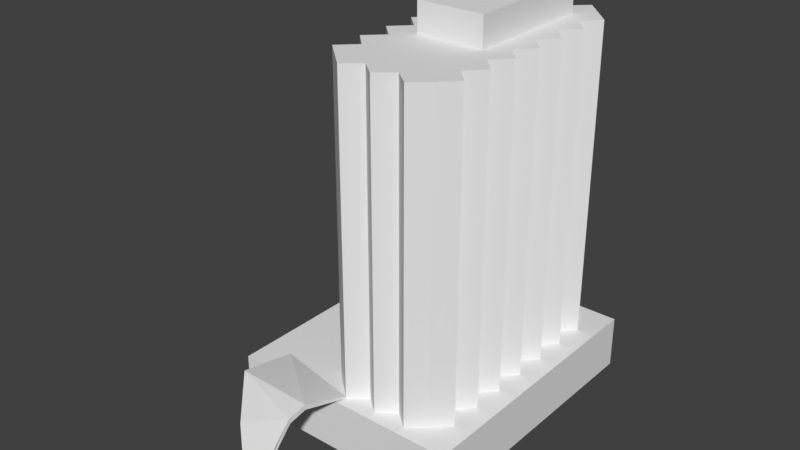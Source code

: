 # Source: crownPlaza.blend  (saved by Blender 2.78.0; exported with 4.5.12 LTS)
import bpy
from mathutils import Matrix  # noqa: F401  (used for matrix-valued properties, if any)

bpy.ops.wm.read_factory_settings(use_empty=True)
scene = bpy.context.scene
scene.name = 'Scene'

# ---- collections
col_collection_1 = bpy.data.collections.new('Collection 1'); scene.collection.children.link(col_collection_1)

# ---- materials (node trees are filled in below, after node groups)
mat_material = bpy.data.materials.new('Material')
mat_material.alpha_threshold = 0.0
mat_material.use_transparent_shadow = False
mat_material.roughness = 0.5
mat_material.line_color = (0.0, 0.0, 0.0, 1.0)

# ---- material node trees

# ---- world
world_world = bpy.data.worlds.new('World'); scene.world = world_world
world_world.color = (0.05088, 0.05088, 0.05088)
world_world.use_sun_shadow = False
world_world.sun_shadow_jitter_overblur = 0.0
world_world.cycles.sampling_method = 'MANUAL'

# ---- meshes
me_cube = bpy.data.meshes.new('Cube')
me_cube.from_pydata([(0.4286, 1.0, 1.0), (0.1429, 1.0, 1.0), (0.7143, -1.0, 1.0), (0.4286, -1.0, 1.0), (0.1429, -1.0, 1.0), (-0.1429, -1.0, 1.0), (0.7143, 0.7143, 1.0), (0.7143, 0.4286, 1.0), (0.7143, 0.1429, 1.0), (0.7143, -0.1429, 1.0), (0.7143, -0.4286, 1.0), (0.7143, -0.7143, 1.0), (0.5714, -1.12, 12.79), (0.5714, 1.139, 12.79), (0.5714, -1.12, 1.0), (0.5714, 1.139, 1.0), (-0.1429, 0.7143, 1.0), (-0.1429, 0.4286, 1.0), (-0.1429, 0.1429, 1.0), (-0.1429, -0.1429, 1.0), (-0.1429, -0.4286, 1.0), (-0.1429, -0.7143, 1.0), (0.4286, 1.0, 12.79), (0.1429, 1.0, 12.79), (0.7143, -1.0, 12.79), (0.4286, -1.0, 12.79), (0.1429, -1.0, 12.79), (0.7143, -0.7143, 12.79), (-0.1429, -0.7143, 12.79), (0.7143, 0.7143, 12.79), (0.7143, 0.4286, 12.79), (0.7143, 0.1429, 12.79), (0.7143, -0.1429, 12.79), (0.7143, -0.4286, 12.79), (-0.1429, 0.7143, 12.79), (-0.1429, 0.4286, 12.79), (-0.1429, 0.1429, 12.79), (-0.1429, -0.1429, 12.79), (-0.1429, -0.4286, 12.79), (0.2857, 1.139, 1.0), (0.2857, -1.12, 1.0), (0.2857, 1.139, 12.79), (0.2857, -1.12, 12.79), (2.086e-07, 1.139, 1.0), (-5.215e-07, -1.12, 1.0), (2.086e-07, 1.139, 12.79), (-5.215e-07, -1.12, 12.79), (0.8459, -0.8571, 1.0), (-0.2885, -0.8571, 1.0), (0.8459, -0.8571, 12.79), (-0.2885, -0.8571, 12.79), (0.8459, -0.5714, 1.0), (-0.2885, -0.5714, 1.0), (0.8459, -0.5714, 12.79), (-0.2885, -0.5714, 12.79), (0.8459, -0.2857, 1.0), (-0.2885, -0.2857, 1.0), (0.8459, -0.2857, 12.79), (-0.2885, -0.2857, 12.79), (0.5714, -0.2857, 12.79), (-2.608e-07, -0.2857, 12.79), (0.8459, -4.768e-07, 1.0), (-0.2885, -1.788e-07, 1.0), (0.8459, -4.768e-07, 12.79), (-0.2885, -1.788e-07, 12.79), (0.8459, 0.2857, 1.0), (-0.2885, 0.2857, 1.0), (0.8459, 0.2857, 12.79), (-0.2885, 0.2857, 12.79), (0.8459, 0.5714, 1.0), (-0.2885, 0.5714, 1.0), (0.8459, 0.5714, 12.79), (-0.2885, 0.5714, 12.79), (0.8459, 0.8571, 1.0), (-0.2885, 0.8571, 1.0), (0.8459, 0.8571, 12.79), (-0.2885, 0.8571, 12.79), (0.5714, 0.8571, 12.79), (1.565e-07, 0.8571, 12.79), (-1.0, -1.202, -1.0), (1.0, -1.202, -1.0), (1.0, -1.202, 1.0), (-1.0, -1.202, 1.0), (-1.0, 1.202, -1.0), (1.0, 1.202, -1.0), (1.0, 1.202, 1.0), (-1.0, 1.202, 1.0), (0.5714, 1.202, 1.0), (0.4286, 1.202, 1.0), (0.5714, 0.8571, 13.88), (1.565e-07, 0.8571, 13.88), (0.5714, -0.2857, 13.88), (-2.608e-07, -0.2857, 13.88), (-0.1429, -1.0, 1.07), (-5.215e-07, -1.12, 1.07), (-0.01006, -1.549, 1.58), (-0.7143, -1.0, 1.0), (-0.7143, -1.0, 1.202), (-0.01006, -1.549, 1.782), (-0.01131, -1.706, 1.437), (-0.7042, -1.496, 1.458), (-0.7059, -1.504, 1.659), (-0.01294, -1.713, 1.638), (0.01499, -1.883, 0.8504), (-0.3969, -1.836, 0.7786), (-0.3969, -1.85, 0.9761), (0.015, -1.897, 1.048), (0.03834, -2.112, -0.2678), (-0.04781, -2.111, -0.2859), (-0.04736, -2.15, -0.2789), (0.04773, -2.141, -0.2291), (0.04966, -2.128, -1.0), (0.02654, -2.122, -1.0), (0.02745, -2.138, -1.0), (0.05056, -2.144, -1.0)], [], [(16, 70, 72, 34), (6, 73, 75, 29), (74, 16, 34, 76), (70, 17, 35, 72), (80, 79, 83, 84), (85, 84, 83, 86, 88, 87), (8, 65, 67, 31), (90, 92, 91, 89), (1, 43, 45, 23), (7, 69, 71, 30), (81, 82, 79, 80), (44, 4, 26, 46, 94), (43, 74, 76, 45), (52, 21, 28, 54), (21, 48, 50, 28), (19, 56, 58, 37), (79, 82, 86, 83), (61, 8, 31, 63), (14, 2, 24, 12), (81, 80, 84, 85), (13, 22, 41, 23, 45, 78, 77, 59, 57, 32, 63, 31, 67, 30, 71, 29, 75), (40, 3, 25, 42), (11, 51, 53, 27), (65, 7, 30, 67), (20, 52, 54, 38), (60, 78, 45, 76, 34, 72, 35, 68, 36, 64, 37, 58, 38, 54, 28, 50, 46, 26, 42, 25, 12, 24, 49, 27, 53, 33, 57, 59), (44, 94, 98, 102, 99, 95), (99, 102, 106, 110, 107, 103), (39, 1, 23, 41), (47, 11, 27, 49), (66, 18, 36, 68), (77, 78, 90, 89), (18, 62, 64, 36), (62, 19, 37, 64), (56, 20, 38, 58), (17, 66, 68, 35), (9, 61, 63, 32), (77, 89, 91, 59), (2, 47, 49, 24), (82, 81, 85, 87, 15, 73, 6, 69, 7, 65, 8, 61, 9, 55, 10, 51, 11, 47, 2, 14, 3, 40, 4, 44, 5, 48, 21, 52, 20, 56, 19, 62, 18, 66, 17, 70, 16, 74, 43, 1, 39, 0, 88, 86), (4, 40, 42, 26), (51, 10, 33, 53), (60, 92, 90, 78), (69, 6, 29, 71), (55, 9, 32, 57), (15, 0, 22, 13), (3, 14, 12, 25), (0, 15, 87, 88), (0, 39, 41, 22), (60, 59, 91, 92), (5, 44, 95, 96), (73, 15, 13, 75), (94, 93, 97, 98), (93, 5, 96, 97), (102, 101, 105, 106), (96, 95, 99, 100), (98, 97, 101, 102), (97, 96, 100, 101), (48, 5, 93, 94, 46, 50), (101, 100, 104, 105), (100, 99, 103, 104), (108, 107, 111, 112), (104, 103, 107, 108), (106, 105, 109, 110), (105, 104, 108, 109), (112, 111, 114, 113), (110, 109, 113, 114), (109, 108, 112, 113), (107, 110, 114, 111), (10, 55, 57, 33)])
_uv = me_cube.uv_layers.new(name='UVMap')
_uv.uv.foreach_set('vector', [0.361, 0.3515, 0.3361, 0.3515, 0.3361, 0.575, 0.361, 0.575, 0.8917, 0.3515, 0.868, 0.3515, 0.868, 0.575, 0.8917, 0.575, 0.361, 0.3515, 0.3859, 0.3515, 0.3859, 0.575, 0.361, 0.575, 0.5102, 0.3515, 0.4854, 0.3515, 0.4854, 0.575, 0.5102, 0.575, 0.7474, 0.1236, 0.6776, 0.1236, 0.6776, 0.03078, 0.7474, 0.03078, 0.7696, 0.03147, 0.8185, 0.03147, 0.8185, 0.1241, 0.7696, 0.1241, 0.7696, 0.05795, 0.7696, 0.05133, 0.8206, 0.3515, 0.8443, 0.3515, 0.8443, 0.575, 0.8206, 0.575, 0.5688, 0.8862, 0.5688, 0.7893, 0.6127, 0.7893, 0.6127, 0.8862, 0.5589, 0.3515, 0.5832, 0.3515, 0.5832, 0.575, 0.5589, 0.575, 0.7496, 0.3515, 0.7733, 0.3515, 0.7733, 0.575, 0.7496, 0.575, 0.7722, 0.2602, 0.3281, 0.2607, 0.3281, 0.1642, 0.7722, 0.1637, 0.9371, 0.3515, 0.9598, 0.3515, 0.9598, 0.575, 0.9371, 0.575, 0.9371, 0.3528, 0.02058, 0.3515, 0.06979, 0.3515, 0.06979, 0.575, 0.02058, 0.575, 0.4605, 0.3515, 0.4356, 0.3515, 0.4356, 0.575, 0.4605, 0.575, 0.2366, 0.3515, 0.2615, 0.3515, 0.2615, 0.575, 0.2366, 0.575, 0.3361, 0.3515, 0.3112, 0.3515, 0.3112, 0.575, 0.3361, 0.575, 0.9847, 0.2559, 0.8486, 0.2559, 0.8495, 0.02294, 0.9856, 0.02294, 0.726, 0.3515, 0.7023, 0.3515, 0.7023, 0.575, 0.726, 0.575, 0.1654, 0.3515, 0.1881, 0.3515, 0.1881, 0.575, 0.1654, 0.575, 0.8485, 0.009286, 0.9847, 0.009286, 0.9847, 0.2559, 0.8486, 0.2559, 0.03035, 0.913, 0.05038, 0.8944, 0.03035, 0.8758, 0.05038, 0.8573, 0.03035, 0.8387, 0.0709, 0.8387, 0.0709, 0.913, 0.2351, 0.913, 0.2351, 0.9487, 0.2146, 0.9316, 0.1941, 0.9487, 0.1735, 0.9316, 0.153, 0.9487, 0.1325, 0.9316, 0.112, 0.9487, 0.09143, 0.9316, 0.0709, 0.9487, 0.9825, 0.3515, 0.9598, 0.3515, 0.9598, 0.575, 0.9825, 0.575, 0.8443, 0.3515, 0.868, 0.3515, 0.868, 0.575, 0.8443, 0.575, 0.6312, 0.3515, 0.6549, 0.3515, 0.6549, 0.575, 0.6312, 0.575, 0.2117, 0.3515, 0.2366, 0.3515, 0.2366, 0.575, 0.2117, 0.575, 0.2351, 0.8387, 0.0709, 0.8387, 0.03035, 0.8387, 0.0709, 0.8012, 0.09143, 0.8201, 0.112, 0.8012, 0.1325, 0.8201, 0.153, 0.8012, 0.1735, 0.8201, 0.1941, 0.8012, 0.2146, 0.8201, 0.2351, 0.8012, 0.2557, 0.8201, 0.2762, 0.8012, 0.2967, 0.8201, 0.3172, 0.8012, 0.3551, 0.8387, 0.3378, 0.8573, 0.3551, 0.8758, 0.3378, 0.8944, 0.3551, 0.913, 0.3378, 0.9316, 0.3172, 0.9487, 0.2967, 0.9316, 0.2762, 0.9487, 0.2557, 0.9316, 0.2351, 0.9487, 0.2351, 0.913, 0.8243, 0.6989, 0.8252, 0.7012, 0.8388, 0.7856, 0.8358, 0.7797, 0.8371, 0.7726, 0.8225, 0.7224, 0.8371, 0.7726, 0.8358, 0.7797, 0.8343, 0.7579, 0.8352, 0.7115, 0.8363, 0.7103, 0.8357, 0.751, 0.5346, 0.3515, 0.5589, 0.3515, 0.5589, 0.575, 0.5346, 0.575, 0.726, 0.3515, 0.7496, 0.3515, 0.7496, 0.575, 0.726, 0.575, 0.4854, 0.3515, 0.4605, 0.3515, 0.4605, 0.575, 0.4854, 0.575, 0.4225, 0.9405, 0.4225, 0.8965, 0.5524, 0.8965, 0.5524, 0.9405, 0.2615, 0.3515, 0.2864, 0.3515, 0.2864, 0.575, 0.2615, 0.575, 0.3859, 0.3515, 0.4107, 0.3515, 0.4107, 0.575, 0.3859, 0.575, 0.4107, 0.3515, 0.4356, 0.3515, 0.4356, 0.575, 0.4107, 0.575, 0.2864, 0.3515, 0.3112, 0.3515, 0.3112, 0.575, 0.2864, 0.575, 0.7733, 0.3515, 0.797, 0.3515, 0.797, 0.575, 0.7733, 0.575, 0.4229, 0.7967, 0.5528, 0.7967, 0.5528, 0.888, 0.4229, 0.888, 0.1881, 0.3515, 0.2117, 0.3515, 0.2117, 0.575, 0.1881, 0.575, 0.2653, 0.3335, 0.02162, 0.3335, 0.02162, 0.009944, 0.07383, 0.009944, 0.07383, 0.01837, 0.04039, 0.05636, 0.05643, 0.07559, 0.04039, 0.09482, 0.05643, 0.1141, 0.04039, 0.1333, 0.05643, 0.1525, 0.04039, 0.1717, 0.05643, 0.191, 0.04039, 0.2102, 0.05643, 0.2294, 0.04039, 0.2487, 0.05643, 0.2679, 0.04039, 0.2871, 0.05643, 0.3064, 0.07383, 0.3225, 0.09124, 0.3064, 0.1086, 0.3225, 0.126, 0.3064, 0.1435, 0.3225, 0.1609, 0.3064, 0.1786, 0.2871, 0.1609, 0.2679, 0.1786, 0.2487, 0.1609, 0.2294, 0.1786, 0.2102, 0.1609, 0.191, 0.1786, 0.1717, 0.1609, 0.1525, 0.1786, 0.1333, 0.1609, 0.1141, 0.1786, 0.09482, 0.1609, 0.07559, 0.1786, 0.05636, 0.1435, 0.01837, 0.126, 0.03713, 0.1086, 0.01837, 0.09124, 0.03713, 0.09124, 0.009944, 0.2653, 0.009945, 0.9144, 0.3515, 0.9371, 0.3515, 0.9371, 0.575, 0.9144, 0.575, 0.6549, 0.3515, 0.6786, 0.3515, 0.6786, 0.575, 0.6549, 0.575, 0.5521, 0.8919, 0.4345, 0.8919, 0.4352, 0.7967, 0.5528, 0.7967, 0.6075, 0.3515, 0.6312, 0.3515, 0.6312, 0.575, 0.6075, 0.575, 0.6786, 0.3515, 0.7023, 0.3515, 0.7023, 0.575, 0.6786, 0.575, 0.5102, 0.3515, 0.5346, 0.3515, 0.5346, 0.575, 0.5102, 0.575, 0.8917, 0.3515, 0.9144, 0.3515, 0.9144, 0.575, 0.8917, 0.575, 0.04388, 0.01714, 0.03291, 0.005309, 0.03291, 9.103e-08, 0.04388, 1.113e-07, 0.6075, 0.3515, 0.5832, 0.3515, 0.5832, 0.575, 0.6075, 0.575, 0.5521, 0.8919, 0.5524, 0.9405, 0.4348, 0.9405, 0.4345, 0.8919, 0.7907, 0.8488, 0.7869, 0.854, 0.7729, 0.854, 0.7904, 0.8283, 0.06979, 0.3515, 0.1178, 0.3515, 0.1178, 0.575, 0.06979, 0.575, 0.9128, 0.6935, 0.9161, 0.6879, 0.9266, 0.679, 0.9266, 0.7169, 0.8269, 0.6842, 0.8291, 0.6842, 0.8291, 0.6989, 0.8225, 0.6989, 0.8909, 0.8319, 0.9094, 0.8212, 0.9053, 0.8505, 0.8948, 0.8533, 0.7904, 0.8283, 0.7729, 0.854, 0.7679, 0.854, 0.7743, 0.829, 0.9221, 0.8248, 0.9221, 0.8569, 0.9094, 0.8455, 0.9179, 0.8212, 0.9092, 0.6857, 0.9128, 0.6918, 0.895, 0.685, 0.8913, 0.679, 0.1178, 0.3515, 0.1427, 0.3515, 0.1427, 0.3528, 0.1654, 0.3528, 0.1654, 0.575, 0.1178, 0.575, 0.8913, 0.679, 0.895, 0.685, 0.8947, 0.7144, 0.8909, 0.7086, 0.8328, 0.8514, 0.8143, 0.8426, 0.8167, 0.8211, 0.8269, 0.8227, 0.8262, 0.7814, 0.8242, 0.7813, 0.8322, 0.7565, 0.8328, 0.7568, 0.8269, 0.8227, 0.8167, 0.8211, 0.8242, 0.7813, 0.8262, 0.7814, 0.8948, 0.8533, 0.9053, 0.8505, 0.9094, 0.8983, 0.9069, 0.8976, 0.8909, 0.7086, 0.8947, 0.7144, 0.9017, 0.755, 0.9008, 0.7554, 0.8252, 0.7276, 0.8252, 0.7267, 0.8257, 0.7265, 0.8257, 0.7274, 0.8276, 0.7265, 0.8252, 0.7248, 0.8272, 0.6989, 0.8276, 0.6989, 0.9008, 0.7554, 0.9017, 0.755, 0.9128, 0.7776, 0.9125, 0.7779, 0.8363, 0.7103, 0.8352, 0.7115, 0.8396, 0.6842, 0.84, 0.6843, 0.797, 0.3515, 0.8206, 0.3515, 0.8206, 0.575, 0.797, 0.575])
me_cube.materials.append(mat_material)
me_cube.use_remesh_preserve_volume = False
me_cube.use_remesh_preserve_attributes = False
me_cube.use_mirror_vertex_groups = False
me_cube.update()

# ---- objects
ob_cube = bpy.data.objects.new('Cube', me_cube)

# ---- transforms, parenting, visibility, modifiers, constraints
ob_cube.location = (0.0, 0.0, 9.409)
ob_cube.scale = (39.61, 39.61, 9.032)
ob_cube.lock_rotations_4d = False
ob_cube.empty_display_type = 'ARROWS'
ob_cube.lineart.crease_threshold = 0.0

# ---- collection membership
col_collection_1.objects.link(ob_cube)

# ---- scene / render settings (as saved in the file)
scene.frame_start = 1; scene.frame_end = 250; scene.frame_set(1)
scene.render.engine = 'BLENDER_EEVEE_NEXT'
scene.render.resolution_percentage = 50
scene.render.dither_intensity = 0.0
scene.cycles.use_denoising = False
scene.cycles.samples = 128
scene.cycles.sampling_pattern = 'TABULATED_SOBOL'
scene.cycles.light_sampling_threshold = 0.0
scene.cycles.use_adaptive_sampling = False
scene.cycles.use_light_tree = False
scene.cycles.blur_glossy = 0.0
scene.cycles.sample_clamp_indirect = 0.0
scene.view_settings.view_transform = 'Standard'
bpy.context.view_layer.update()

# ---- added for rendering (the .blend has no active camera and no usable light): camera, sun
cam_auto = bpy.data.cameras.new('AutoCamera')
cam_auto.lens = 50.0
cam_auto.sensor_width = 36.0
cam_auto.clip_end = 3326.4
ob_auto_camera = bpy.data.objects.new('AutoCamera', cam_auto)
scene.collection.objects.link(ob_auto_camera)
ob_auto_camera.location = (189.539, -246.232, 219.197)
ob_auto_camera.rotation_euler = (1.09748, -7.21219e-08, 0.694738)
scene.camera = ob_auto_camera
light_auto_sun = bpy.data.lights.new('AutoSun', 'SUN')
light_auto_sun.energy = 3.0
light_auto_sun.angle = 0.0523599
ob_auto_sun = bpy.data.objects.new('AutoSun', light_auto_sun)
scene.collection.objects.link(ob_auto_sun)
ob_auto_sun.rotation_euler = (0.872665, 0.174533, 0.523599)
bpy.context.view_layer.update()
